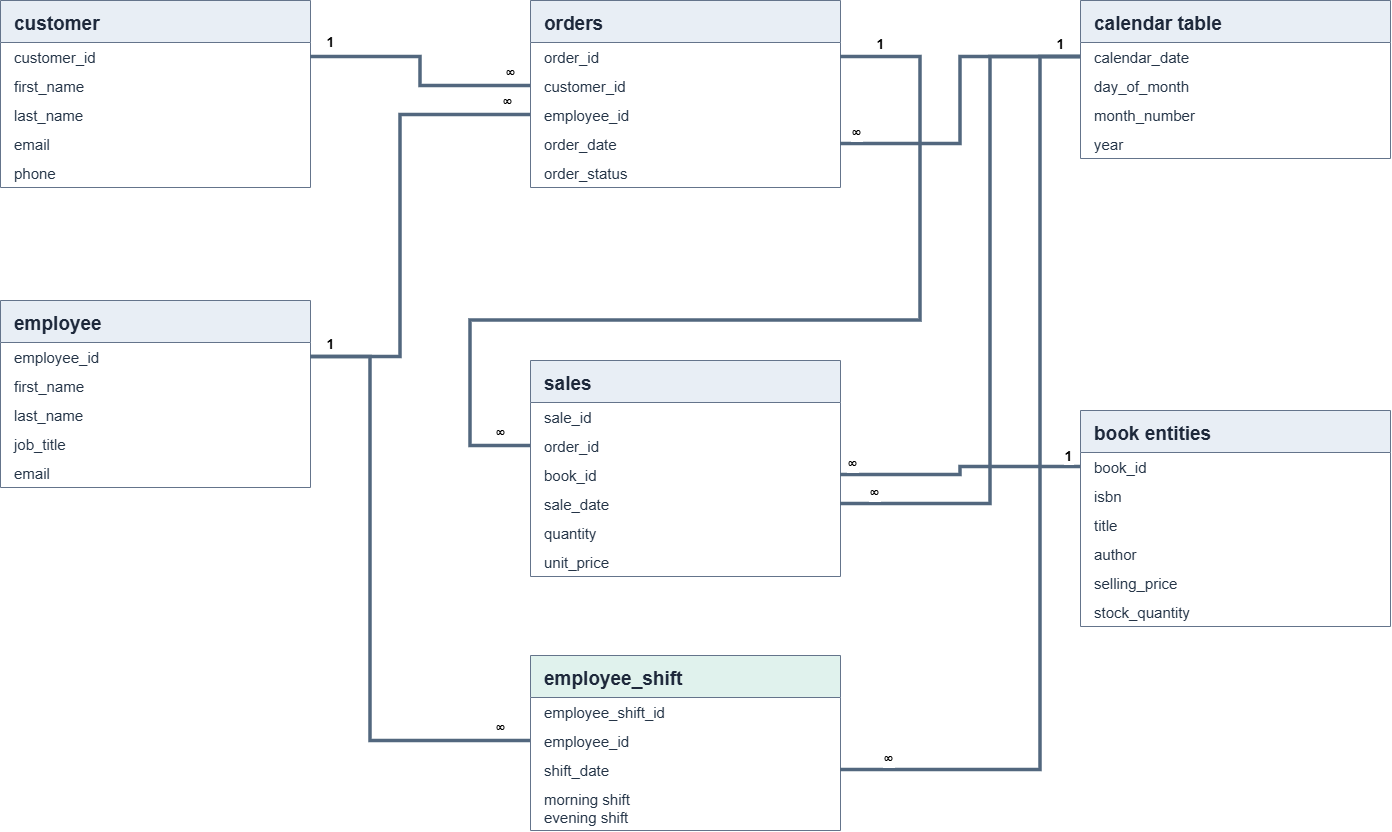

The diagram above was exported from draw.io. Its source (the exported page's mxGraphModel, read from the mxfile embedded in the PNG):
<mxGraphModel dx="1414" dy="743" grid="1" gridSize="10" guides="1" tooltips="1" connect="1" arrows="1" fold="1" page="1" pageScale="1" pageWidth="850" pageHeight="1100" math="0" shadow="0">
  <root>
    <mxCell id="0" />
    <mxCell id="1" parent="0" />
    <mxCell id="_lTn2Fc3TA7lwqOTRjwq-3" parent="1" style="swimlane;html=0;startSize=42;horizontal=1;rounded=0;fillColor=#e8eef5;swimlaneFillColor=#ffffff;strokeColor=#64748b;fontColor=#1e293b;fontFamily=Arial;fontSize=19;fontStyle=1;align=left;spacingLeft=12;collapsible=0;" value="customer" vertex="1">
      <mxGeometry height="187" width="310" x="50" y="150" as="geometry" />
    </mxCell>
    <mxCell id="_lTn2Fc3TA7lwqOTRjwq-4" parent="_lTn2Fc3TA7lwqOTRjwq-3" style="text;html=0;align=left;spacingLeft=12;fontSize=15;fontFamily=Arial;fontColor=#243447;whiteSpace=wrap;" value="customer_id" vertex="1">
      <mxGeometry height="29" width="310" y="42" as="geometry" />
    </mxCell>
    <mxCell id="_lTn2Fc3TA7lwqOTRjwq-5" parent="_lTn2Fc3TA7lwqOTRjwq-3" style="text;html=0;align=left;spacingLeft=12;fontSize=15;fontFamily=Arial;fontColor=#243447;whiteSpace=wrap;" value="first_name" vertex="1">
      <mxGeometry height="29" width="310" y="71" as="geometry" />
    </mxCell>
    <mxCell id="_lTn2Fc3TA7lwqOTRjwq-6" parent="_lTn2Fc3TA7lwqOTRjwq-3" style="text;html=0;align=left;spacingLeft=12;fontSize=15;fontFamily=Arial;fontColor=#243447;whiteSpace=wrap;" value="last_name" vertex="1">
      <mxGeometry height="29" width="310" y="100" as="geometry" />
    </mxCell>
    <mxCell id="_lTn2Fc3TA7lwqOTRjwq-7" parent="_lTn2Fc3TA7lwqOTRjwq-3" style="text;html=0;align=left;spacingLeft=12;fontSize=15;fontFamily=Arial;fontColor=#243447;whiteSpace=wrap;" value="email" vertex="1">
      <mxGeometry height="29" width="310" y="129" as="geometry" />
    </mxCell>
    <mxCell id="_lTn2Fc3TA7lwqOTRjwq-8" parent="_lTn2Fc3TA7lwqOTRjwq-3" style="text;html=0;align=left;spacingLeft=12;fontSize=15;fontFamily=Arial;fontColor=#243447;whiteSpace=wrap;" value="phone" vertex="1">
      <mxGeometry height="29" width="310" y="158" as="geometry" />
    </mxCell>
    <mxCell id="_lTn2Fc3TA7lwqOTRjwq-9" parent="1" style="swimlane;html=0;startSize=42;horizontal=1;rounded=0;fillColor=#e8eef5;swimlaneFillColor=#ffffff;strokeColor=#64748b;fontColor=#1e293b;fontFamily=Arial;fontSize=19;fontStyle=1;align=left;spacingLeft=12;collapsible=0;" value="employee" vertex="1">
      <mxGeometry height="187" width="310" x="50" y="450" as="geometry" />
    </mxCell>
    <mxCell id="_lTn2Fc3TA7lwqOTRjwq-10" parent="_lTn2Fc3TA7lwqOTRjwq-9" style="text;html=0;align=left;spacingLeft=12;fontSize=15;fontFamily=Arial;fontColor=#243447;whiteSpace=wrap;" value="employee_id" vertex="1">
      <mxGeometry height="29" width="310" y="42" as="geometry" />
    </mxCell>
    <mxCell id="_lTn2Fc3TA7lwqOTRjwq-11" parent="_lTn2Fc3TA7lwqOTRjwq-9" style="text;html=0;align=left;spacingLeft=12;fontSize=15;fontFamily=Arial;fontColor=#243447;whiteSpace=wrap;" value="first_name" vertex="1">
      <mxGeometry height="29" width="310" y="71" as="geometry" />
    </mxCell>
    <mxCell id="_lTn2Fc3TA7lwqOTRjwq-12" parent="_lTn2Fc3TA7lwqOTRjwq-9" style="text;html=0;align=left;spacingLeft=12;fontSize=15;fontFamily=Arial;fontColor=#243447;whiteSpace=wrap;" value="last_name" vertex="1">
      <mxGeometry height="29" width="310" y="100" as="geometry" />
    </mxCell>
    <mxCell id="_lTn2Fc3TA7lwqOTRjwq-13" parent="_lTn2Fc3TA7lwqOTRjwq-9" style="text;html=0;align=left;spacingLeft=12;fontSize=15;fontFamily=Arial;fontColor=#243447;whiteSpace=wrap;" value="job_title" vertex="1">
      <mxGeometry height="29" width="310" y="129" as="geometry" />
    </mxCell>
    <mxCell id="_lTn2Fc3TA7lwqOTRjwq-14" parent="_lTn2Fc3TA7lwqOTRjwq-9" style="text;html=0;align=left;spacingLeft=12;fontSize=15;fontFamily=Arial;fontColor=#243447;whiteSpace=wrap;" value="email" vertex="1">
      <mxGeometry height="29" width="310" y="158" as="geometry" />
    </mxCell>
    <mxCell id="_lTn2Fc3TA7lwqOTRjwq-15" parent="1" style="swimlane;html=0;startSize=42;horizontal=1;rounded=0;fillColor=#e8eef5;swimlaneFillColor=#ffffff;strokeColor=#64748b;fontColor=#1e293b;fontFamily=Arial;fontSize=19;fontStyle=1;align=left;spacingLeft=12;collapsible=0;" value="orders" vertex="1">
      <mxGeometry height="187" width="310" x="580" y="150" as="geometry" />
    </mxCell>
    <mxCell id="_lTn2Fc3TA7lwqOTRjwq-16" parent="_lTn2Fc3TA7lwqOTRjwq-15" style="text;html=0;align=left;spacingLeft=12;fontSize=15;fontFamily=Arial;fontColor=#243447;whiteSpace=wrap;" value="order_id" vertex="1">
      <mxGeometry height="29" width="310" y="42" as="geometry" />
    </mxCell>
    <mxCell id="_lTn2Fc3TA7lwqOTRjwq-17" parent="_lTn2Fc3TA7lwqOTRjwq-15" style="text;html=0;align=left;spacingLeft=12;fontSize=15;fontFamily=Arial;fontColor=#243447;whiteSpace=wrap;" value="customer_id" vertex="1">
      <mxGeometry height="29" width="310" y="71" as="geometry" />
    </mxCell>
    <mxCell id="_lTn2Fc3TA7lwqOTRjwq-18" parent="_lTn2Fc3TA7lwqOTRjwq-15" style="text;html=0;align=left;spacingLeft=12;fontSize=15;fontFamily=Arial;fontColor=#243447;whiteSpace=wrap;" value="employee_id" vertex="1">
      <mxGeometry height="29" width="310" y="100" as="geometry" />
    </mxCell>
    <mxCell id="_lTn2Fc3TA7lwqOTRjwq-19" parent="_lTn2Fc3TA7lwqOTRjwq-15" style="text;html=0;align=left;spacingLeft=12;fontSize=15;fontFamily=Arial;fontColor=#243447;whiteSpace=wrap;" value="order_date" vertex="1">
      <mxGeometry height="29" width="310" y="129" as="geometry" />
    </mxCell>
    <mxCell id="_lTn2Fc3TA7lwqOTRjwq-20" parent="_lTn2Fc3TA7lwqOTRjwq-15" style="text;html=0;align=left;spacingLeft=12;fontSize=15;fontFamily=Arial;fontColor=#243447;whiteSpace=wrap;" value="order_status" vertex="1">
      <mxGeometry height="29" width="310" y="158" as="geometry" />
    </mxCell>
    <mxCell id="_lTn2Fc3TA7lwqOTRjwq-21" parent="1" style="swimlane;html=0;startSize=42;horizontal=1;rounded=0;fillColor=#e8eef5;swimlaneFillColor=#ffffff;strokeColor=#64748b;fontColor=#1e293b;fontFamily=Arial;fontSize=19;fontStyle=1;align=left;spacingLeft=12;collapsible=0;" value="sales" vertex="1">
      <mxGeometry height="216" width="310" x="580" y="510" as="geometry" />
    </mxCell>
    <mxCell id="_lTn2Fc3TA7lwqOTRjwq-22" parent="_lTn2Fc3TA7lwqOTRjwq-21" style="text;html=0;align=left;spacingLeft=12;fontSize=15;fontFamily=Arial;fontColor=#243447;whiteSpace=wrap;" value="sale_id" vertex="1">
      <mxGeometry height="29" width="310" y="42" as="geometry" />
    </mxCell>
    <mxCell id="_lTn2Fc3TA7lwqOTRjwq-23" parent="_lTn2Fc3TA7lwqOTRjwq-21" style="text;html=0;align=left;spacingLeft=12;fontSize=15;fontFamily=Arial;fontColor=#243447;whiteSpace=wrap;" value="order_id" vertex="1">
      <mxGeometry height="29" width="310" y="71" as="geometry" />
    </mxCell>
    <mxCell id="_lTn2Fc3TA7lwqOTRjwq-24" parent="_lTn2Fc3TA7lwqOTRjwq-21" style="text;html=0;align=left;spacingLeft=12;fontSize=15;fontFamily=Arial;fontColor=#243447;whiteSpace=wrap;" value="book_id" vertex="1">
      <mxGeometry height="29" width="310" y="100" as="geometry" />
    </mxCell>
    <mxCell id="_lTn2Fc3TA7lwqOTRjwq-25" parent="_lTn2Fc3TA7lwqOTRjwq-21" style="text;html=0;align=left;spacingLeft=12;fontSize=15;fontFamily=Arial;fontColor=#243447;whiteSpace=wrap;" value="sale_date" vertex="1">
      <mxGeometry height="29" width="310" y="129" as="geometry" />
    </mxCell>
    <mxCell id="_lTn2Fc3TA7lwqOTRjwq-26" parent="_lTn2Fc3TA7lwqOTRjwq-21" style="text;html=0;align=left;spacingLeft=12;fontSize=15;fontFamily=Arial;fontColor=#243447;whiteSpace=wrap;" value="quantity" vertex="1">
      <mxGeometry height="29" width="310" y="158" as="geometry" />
    </mxCell>
    <mxCell id="_lTn2Fc3TA7lwqOTRjwq-27" parent="_lTn2Fc3TA7lwqOTRjwq-21" style="text;html=0;align=left;spacingLeft=12;fontSize=15;fontFamily=Arial;fontColor=#243447;whiteSpace=wrap;" value="unit_price" vertex="1">
      <mxGeometry height="29" width="310" y="187" as="geometry" />
    </mxCell>
    <mxCell id="_lTn2Fc3TA7lwqOTRjwq-28" parent="1" style="swimlane;html=0;startSize=42;horizontal=1;rounded=0;fillColor=#e8eef5;swimlaneFillColor=#ffffff;strokeColor=#64748b;fontColor=#1e293b;fontFamily=Arial;fontSize=19;fontStyle=1;align=left;spacingLeft=12;collapsible=0;" value="calendar table" vertex="1">
      <mxGeometry height="158" width="310" x="1130" y="150" as="geometry" />
    </mxCell>
    <mxCell id="_lTn2Fc3TA7lwqOTRjwq-29" parent="_lTn2Fc3TA7lwqOTRjwq-28" style="text;html=0;align=left;spacingLeft=12;fontSize=15;fontFamily=Arial;fontColor=#243447;whiteSpace=wrap;" value="calendar_date" vertex="1">
      <mxGeometry height="29" width="310" y="42" as="geometry" />
    </mxCell>
    <mxCell id="_lTn2Fc3TA7lwqOTRjwq-30" parent="_lTn2Fc3TA7lwqOTRjwq-28" style="text;html=0;align=left;spacingLeft=12;fontSize=15;fontFamily=Arial;fontColor=#243447;whiteSpace=wrap;" value="day_of_month" vertex="1">
      <mxGeometry height="29" width="310" y="71" as="geometry" />
    </mxCell>
    <mxCell id="_lTn2Fc3TA7lwqOTRjwq-31" parent="_lTn2Fc3TA7lwqOTRjwq-28" style="text;html=0;align=left;spacingLeft=12;fontSize=15;fontFamily=Arial;fontColor=#243447;whiteSpace=wrap;" value="month_number" vertex="1">
      <mxGeometry height="29" width="310" y="100" as="geometry" />
    </mxCell>
    <mxCell id="_lTn2Fc3TA7lwqOTRjwq-32" parent="_lTn2Fc3TA7lwqOTRjwq-28" style="text;html=0;align=left;spacingLeft=12;fontSize=15;fontFamily=Arial;fontColor=#243447;whiteSpace=wrap;" value="year" vertex="1">
      <mxGeometry height="29" width="310" y="129" as="geometry" />
    </mxCell>
    <mxCell id="_lTn2Fc3TA7lwqOTRjwq-33" parent="1" style="swimlane;html=0;startSize=42;horizontal=1;rounded=0;fillColor=#e8eef5;swimlaneFillColor=#ffffff;strokeColor=#64748b;fontColor=#1e293b;fontFamily=Arial;fontSize=19;fontStyle=1;align=left;spacingLeft=12;collapsible=0;" value="book entities" vertex="1">
      <mxGeometry height="216" width="310" x="1130" y="560" as="geometry" />
    </mxCell>
    <mxCell id="_lTn2Fc3TA7lwqOTRjwq-34" parent="_lTn2Fc3TA7lwqOTRjwq-33" style="text;html=0;align=left;spacingLeft=12;fontSize=15;fontFamily=Arial;fontColor=#243447;whiteSpace=wrap;" value="book_id" vertex="1">
      <mxGeometry height="29" width="310" y="42" as="geometry" />
    </mxCell>
    <mxCell id="_lTn2Fc3TA7lwqOTRjwq-35" parent="_lTn2Fc3TA7lwqOTRjwq-33" style="text;html=0;align=left;spacingLeft=12;fontSize=15;fontFamily=Arial;fontColor=#243447;whiteSpace=wrap;" value="isbn" vertex="1">
      <mxGeometry height="29" width="310" y="71" as="geometry" />
    </mxCell>
    <mxCell id="_lTn2Fc3TA7lwqOTRjwq-36" parent="_lTn2Fc3TA7lwqOTRjwq-33" style="text;html=0;align=left;spacingLeft=12;fontSize=15;fontFamily=Arial;fontColor=#243447;whiteSpace=wrap;" value="title" vertex="1">
      <mxGeometry height="29" width="310" y="100" as="geometry" />
    </mxCell>
    <mxCell id="_lTn2Fc3TA7lwqOTRjwq-37" parent="_lTn2Fc3TA7lwqOTRjwq-33" style="text;html=0;align=left;spacingLeft=12;fontSize=15;fontFamily=Arial;fontColor=#243447;whiteSpace=wrap;" value="author" vertex="1">
      <mxGeometry height="29" width="310" y="129" as="geometry" />
    </mxCell>
    <mxCell id="_lTn2Fc3TA7lwqOTRjwq-38" parent="_lTn2Fc3TA7lwqOTRjwq-33" style="text;html=0;align=left;spacingLeft=12;fontSize=15;fontFamily=Arial;fontColor=#243447;whiteSpace=wrap;" value="selling_price" vertex="1">
      <mxGeometry height="29" width="310" y="158" as="geometry" />
    </mxCell>
    <mxCell id="_lTn2Fc3TA7lwqOTRjwq-39" parent="_lTn2Fc3TA7lwqOTRjwq-33" style="text;html=0;align=left;spacingLeft=12;fontSize=15;fontFamily=Arial;fontColor=#243447;whiteSpace=wrap;" value="stock_quantity" vertex="1">
      <mxGeometry height="29" width="310" y="187" as="geometry" />
    </mxCell>
    <mxCell id="_lTn2Fc3TA7lwqOTRjwq-40" edge="1" parent="1" source="_lTn2Fc3TA7lwqOTRjwq-4" style="edgeStyle=orthogonalEdgeStyle;rounded=0;html=0;startArrow=none;endArrow=none;strokeColor=#52677e;strokeWidth=3.5;exitX=1;exitY=0.5;entryX=0;entryY=0.5;exitPerimeter=0;entryPerimeter=0;" target="_lTn2Fc3TA7lwqOTRjwq-17">
      <mxGeometry relative="1" as="geometry" />
    </mxCell>
    <mxCell id="_lTn2Fc3TA7lwqOTRjwq-41" connectable="0" parent="_lTn2Fc3TA7lwqOTRjwq-40" style="edgeLabel;html=0;align=center;verticalAlign=middle;resizable=0;fontSize=14;fontStyle=1;labelBackgroundColor=#ffffff;" value="1" vertex="1">
      <mxGeometry relative="1" x="-0.9" y="-12" as="geometry">
        <mxPoint x="8" y="-28" as="offset" />
      </mxGeometry>
    </mxCell>
    <mxCell id="_lTn2Fc3TA7lwqOTRjwq-42" connectable="0" parent="_lTn2Fc3TA7lwqOTRjwq-40" style="edgeLabel;html=0;align=center;verticalAlign=middle;resizable=0;fontSize=14;fontStyle=1;labelBackgroundColor=#ffffff;" value="∞" vertex="1">
      <mxGeometry relative="1" x="0.9" y="-12" as="geometry">
        <mxPoint x="-8" y="-26" as="offset" />
      </mxGeometry>
    </mxCell>
    <mxCell id="_lTn2Fc3TA7lwqOTRjwq-43" edge="1" parent="1" source="_lTn2Fc3TA7lwqOTRjwq-10" style="edgeStyle=orthogonalEdgeStyle;rounded=0;html=0;startArrow=none;endArrow=none;strokeColor=#52677e;strokeWidth=3.5;exitX=1;exitY=0.5;entryX=0;entryY=0.5;exitPerimeter=0;entryPerimeter=0;" target="_lTn2Fc3TA7lwqOTRjwq-18">
      <mxGeometry relative="1" as="geometry">
        <Array as="points">
          <mxPoint x="450" y="506.5" />
          <mxPoint x="450" y="264.5" />
        </Array>
      </mxGeometry>
    </mxCell>
    <mxCell id="_lTn2Fc3TA7lwqOTRjwq-45" connectable="0" parent="_lTn2Fc3TA7lwqOTRjwq-43" style="edgeLabel;html=0;align=center;verticalAlign=middle;resizable=0;fontSize=14;fontStyle=1;labelBackgroundColor=#ffffff;" value="∞" vertex="1">
      <mxGeometry relative="1" x="0.9" y="-12" as="geometry">
        <mxPoint y="-26" as="offset" />
      </mxGeometry>
    </mxCell>
    <mxCell id="_lTn2Fc3TA7lwqOTRjwq-46" edge="1" parent="1" source="_lTn2Fc3TA7lwqOTRjwq-16" style="edgeStyle=orthogonalEdgeStyle;rounded=0;html=0;startArrow=none;endArrow=none;strokeColor=#52677e;strokeWidth=3.5;exitX=1;exitY=0.5;entryX=0;entryY=0.5;exitPerimeter=0;entryPerimeter=0;" target="_lTn2Fc3TA7lwqOTRjwq-23">
      <mxGeometry relative="1" as="geometry">
        <Array as="points">
          <mxPoint x="970" y="206.5" />
          <mxPoint x="970" y="470" />
          <mxPoint x="520" y="470" />
          <mxPoint x="520" y="595.5" />
        </Array>
      </mxGeometry>
    </mxCell>
    <mxCell id="_lTn2Fc3TA7lwqOTRjwq-47" connectable="0" parent="_lTn2Fc3TA7lwqOTRjwq-46" style="edgeLabel;html=0;align=center;verticalAlign=middle;resizable=0;fontSize=14;fontStyle=1;labelBackgroundColor=#ffffff;" value="1" vertex="1">
      <mxGeometry relative="1" x="-0.9" y="-12" as="geometry">
        <mxPoint x="-9" y="-26" as="offset" />
      </mxGeometry>
    </mxCell>
    <mxCell id="_lTn2Fc3TA7lwqOTRjwq-48" connectable="0" parent="_lTn2Fc3TA7lwqOTRjwq-46" style="edgeLabel;html=0;align=center;verticalAlign=middle;resizable=0;fontSize=14;fontStyle=1;labelBackgroundColor=#ffffff;" value="∞" vertex="1">
      <mxGeometry relative="1" x="0.9" y="-12" as="geometry">
        <mxPoint x="19" y="-26" as="offset" />
      </mxGeometry>
    </mxCell>
    <mxCell id="_lTn2Fc3TA7lwqOTRjwq-49" edge="1" parent="1" source="_lTn2Fc3TA7lwqOTRjwq-34" style="edgeStyle=orthogonalEdgeStyle;rounded=0;html=0;startArrow=none;endArrow=none;strokeColor=#52677e;strokeWidth=3.5;exitX=0;exitY=0.5;entryX=1;entryY=0.5;exitPerimeter=0;entryPerimeter=0;" target="_lTn2Fc3TA7lwqOTRjwq-24">
      <mxGeometry relative="1" as="geometry" />
    </mxCell>
    <mxCell id="_lTn2Fc3TA7lwqOTRjwq-50" connectable="0" parent="_lTn2Fc3TA7lwqOTRjwq-49" style="edgeLabel;html=0;align=center;verticalAlign=middle;resizable=0;fontSize=14;fontStyle=1;labelBackgroundColor=#ffffff;" value="1" vertex="1">
      <mxGeometry relative="1" x="-0.9" y="-12" as="geometry">
        <mxPoint as="offset" />
      </mxGeometry>
    </mxCell>
    <mxCell id="_lTn2Fc3TA7lwqOTRjwq-51" connectable="0" parent="_lTn2Fc3TA7lwqOTRjwq-49" style="edgeLabel;html=0;align=center;verticalAlign=middle;resizable=0;fontSize=14;fontStyle=1;labelBackgroundColor=#ffffff;" value="∞" vertex="1">
      <mxGeometry relative="1" x="0.9" y="-12" as="geometry">
        <mxPoint as="offset" />
      </mxGeometry>
    </mxCell>
    <mxCell id="_lTn2Fc3TA7lwqOTRjwq-52" edge="1" parent="1" source="_lTn2Fc3TA7lwqOTRjwq-29" style="edgeStyle=orthogonalEdgeStyle;rounded=0;html=0;startArrow=none;endArrow=none;strokeColor=#52677e;strokeWidth=3.5;exitX=0;exitY=0.5;entryX=1;entryY=0.5;exitPerimeter=0;entryPerimeter=0;" target="_lTn2Fc3TA7lwqOTRjwq-19">
      <mxGeometry relative="1" as="geometry" />
    </mxCell>
    <mxCell id="_lTn2Fc3TA7lwqOTRjwq-53" connectable="0" parent="_lTn2Fc3TA7lwqOTRjwq-52" style="edgeLabel;html=0;align=center;verticalAlign=middle;resizable=0;fontSize=14;fontStyle=1;labelBackgroundColor=#ffffff;" value="1" vertex="1">
      <mxGeometry relative="1" x="-0.9" y="-12" as="geometry">
        <mxPoint x="-4" y="-2" as="offset" />
      </mxGeometry>
    </mxCell>
    <mxCell id="_lTn2Fc3TA7lwqOTRjwq-54" connectable="0" parent="_lTn2Fc3TA7lwqOTRjwq-52" style="edgeLabel;html=0;align=center;verticalAlign=middle;resizable=0;fontSize=14;fontStyle=1;labelBackgroundColor=#ffffff;" value="∞" vertex="1">
      <mxGeometry relative="1" x="0.9" y="-12" as="geometry">
        <mxPoint as="offset" />
      </mxGeometry>
    </mxCell>
    <mxCell id="_lTn2Fc3TA7lwqOTRjwq-55" edge="1" parent="1" source="_lTn2Fc3TA7lwqOTRjwq-29" style="edgeStyle=orthogonalEdgeStyle;rounded=0;html=0;startArrow=none;endArrow=none;strokeColor=#52677e;strokeWidth=3.5;exitX=0;exitY=0.5;entryX=1;entryY=0.5;exitPerimeter=0;entryPerimeter=0;" target="_lTn2Fc3TA7lwqOTRjwq-25">
      <mxGeometry relative="1" as="geometry">
        <Array as="points">
          <mxPoint x="1040" y="206.5" />
          <mxPoint x="1040" y="653.5" />
        </Array>
      </mxGeometry>
    </mxCell>
    <mxCell id="_lTn2Fc3TA7lwqOTRjwq-57" connectable="0" parent="_lTn2Fc3TA7lwqOTRjwq-55" style="edgeLabel;html=0;align=center;verticalAlign=middle;resizable=0;fontSize=14;fontStyle=1;labelBackgroundColor=#ffffff;" value="∞" vertex="1">
      <mxGeometry relative="1" x="0.9" y="-12" as="geometry">
        <mxPoint as="offset" />
      </mxGeometry>
    </mxCell>
    <mxCell id="_lTn2Fc3TA7lwqOTRjwq-58" parent="1" style="swimlane;html=0;startSize=42;horizontal=1;rounded=0;fillColor=#e0f2ed;swimlaneFillColor=#ffffff;strokeColor=#64748b;fontColor=#1e293b;fontFamily=Arial;fontSize=19;fontStyle=1;align=left;spacingLeft=12;collapsible=0;" value="employee_shift" vertex="1">
      <mxGeometry height="175" width="310" x="580" y="805" as="geometry" />
    </mxCell>
    <mxCell id="_lTn2Fc3TA7lwqOTRjwq-59" parent="_lTn2Fc3TA7lwqOTRjwq-58" style="text;html=0;align=left;spacingLeft=12;fontSize=15;fontFamily=Arial;fontColor=#243447;whiteSpace=wrap;" value="employee_shift_id" vertex="1">
      <mxGeometry height="29" width="310" y="42" as="geometry" />
    </mxCell>
    <mxCell id="_lTn2Fc3TA7lwqOTRjwq-60" parent="_lTn2Fc3TA7lwqOTRjwq-58" style="text;html=0;align=left;spacingLeft=12;fontSize=15;fontFamily=Arial;fontColor=#243447;whiteSpace=wrap;" value="employee_id" vertex="1">
      <mxGeometry height="29" width="310" y="71" as="geometry" />
    </mxCell>
    <mxCell id="_lTn2Fc3TA7lwqOTRjwq-61" parent="_lTn2Fc3TA7lwqOTRjwq-58" style="text;html=0;align=left;spacingLeft=12;fontSize=15;fontFamily=Arial;fontColor=#243447;whiteSpace=wrap;" value="shift_date" vertex="1">
      <mxGeometry height="29" width="310" y="100" as="geometry" />
    </mxCell>
    <mxCell id="_lTn2Fc3TA7lwqOTRjwq-62" parent="_lTn2Fc3TA7lwqOTRjwq-58" style="text;html=0;align=left;spacingLeft=12;fontSize=15;fontFamily=Arial;fontColor=#243447;whiteSpace=wrap;" value="morning shift&#10;evening shift" vertex="1">
      <mxGeometry height="29" width="310" y="129" as="geometry" />
    </mxCell>
    <mxCell id="_lTn2Fc3TA7lwqOTRjwq-63" edge="1" parent="1" source="_lTn2Fc3TA7lwqOTRjwq-10" style="edgeStyle=orthogonalEdgeStyle;rounded=0;html=0;startArrow=none;endArrow=none;strokeColor=#52677e;strokeWidth=3.5;exitX=1;exitY=0.5;entryX=0;entryY=0.5;exitPerimeter=0;entryPerimeter=0;" target="_lTn2Fc3TA7lwqOTRjwq-60">
      <mxGeometry relative="1" as="geometry">
        <Array as="points">
          <mxPoint x="420" y="506.5" />
          <mxPoint x="420" y="890.5" />
        </Array>
      </mxGeometry>
    </mxCell>
    <mxCell id="_lTn2Fc3TA7lwqOTRjwq-64" connectable="0" parent="_lTn2Fc3TA7lwqOTRjwq-63" style="edgeLabel;html=0;align=center;verticalAlign=middle;resizable=0;fontSize=14;fontStyle=1;labelBackgroundColor=#ffffff;" value="1" vertex="1">
      <mxGeometry relative="1" x="-0.9" y="-12" as="geometry">
        <mxPoint x="-10" y="-26" as="offset" />
      </mxGeometry>
    </mxCell>
    <mxCell id="_lTn2Fc3TA7lwqOTRjwq-65" connectable="0" parent="_lTn2Fc3TA7lwqOTRjwq-63" style="edgeLabel;html=0;align=center;verticalAlign=middle;resizable=0;fontSize=14;fontStyle=1;labelBackgroundColor=#ffffff;" value="∞" vertex="1">
      <mxGeometry relative="1" x="0.9" y="-12" as="geometry">
        <mxPoint y="-26" as="offset" />
      </mxGeometry>
    </mxCell>
    <mxCell id="_lTn2Fc3TA7lwqOTRjwq-66" edge="1" parent="1" source="_lTn2Fc3TA7lwqOTRjwq-29" style="edgeStyle=orthogonalEdgeStyle;rounded=0;html=0;startArrow=none;endArrow=none;strokeColor=#52677e;strokeWidth=3.5;exitX=0;exitY=0.5;entryX=1;entryY=0.5;exitPerimeter=0;entryPerimeter=0;" target="_lTn2Fc3TA7lwqOTRjwq-61">
      <mxGeometry relative="1" as="geometry">
        <Array as="points">
          <mxPoint x="1090" y="206.5" />
          <mxPoint x="1090" y="919.5" />
        </Array>
      </mxGeometry>
    </mxCell>
    <mxCell id="_lTn2Fc3TA7lwqOTRjwq-68" connectable="0" parent="_lTn2Fc3TA7lwqOTRjwq-66" style="edgeLabel;html=0;align=center;verticalAlign=middle;resizable=0;fontSize=14;fontStyle=1;labelBackgroundColor=#ffffff;" value="∞" vertex="1">
      <mxGeometry relative="1" x="0.9" y="-12" as="geometry">
        <mxPoint as="offset" />
      </mxGeometry>
    </mxCell>
  </root>
</mxGraphModel>